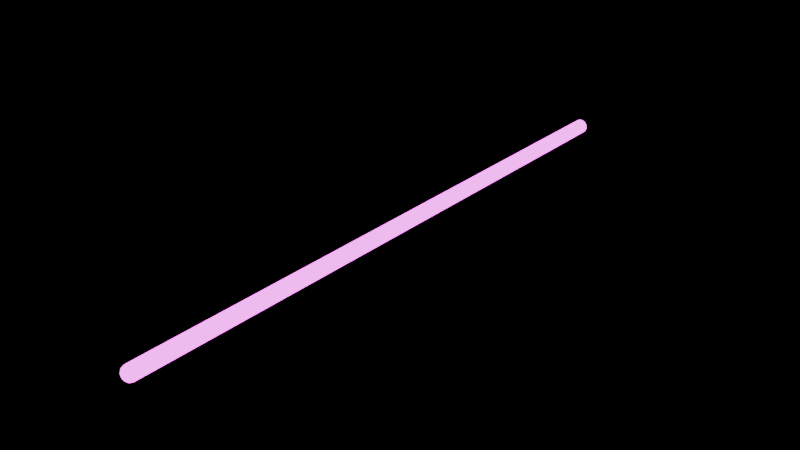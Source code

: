 # Source: bullet.blend  (saved by Blender 4.0.36; exported with 4.5.12 LTS)
import bpy
from mathutils import Matrix  # noqa: F401  (used for matrix-valued properties, if any)

bpy.ops.wm.read_factory_settings(use_empty=True)
scene = bpy.context.scene
scene.name = 'Scene'

# ---- collections
col_collection = bpy.data.collections.new('Collection'); scene.collection.children.link(col_collection)

# ---- images (referenced by path relative to the original .blend; pixels are not part of the script)
import os
ASSET_DIR = os.environ.get("B2B_ASSET_DIR", "")  # directory of the original .blend (textures are referenced by path, not embedded)
HERE = os.path.dirname(os.path.abspath(__file__))  # packed textures are extracted next to this script under _unpacked/

def load_image(name, relpath, width, height, colorspace="sRGB"):
    """Load a texture the original file referenced (path relative to the .blend, or extracted next to this script)."""
    p = next((c for c in (os.path.join(HERE, relpath), os.path.join(ASSET_DIR, relpath)) if relpath and os.path.exists(c)), "")
    if p:
        img = bpy.data.images.load(p, check_existing=True)
        img.name = name
    else:  # same state as the original file: an image datablock whose file is absent (Cycles renders it pink)
        img = bpy.data.images.new(name, width, height)
        img.source = "FILE"
        img.filepath = "//" + (relpath or name)
    img.colorspace_settings.name = colorspace
    return img
img_rgb_805050f8f9684483b2c4a490c45d10eb_luke_green_light_saber_lig = load_image('RGB_805050f8f9684483b2c4a490c45d10eb_Luke-green-light-saber_Lig', 'RGB_805050f8f9684483b2c4a490c45d10eb_Luke-green-light-saber_LightSaber_Rail_Emissive.png', 1024, 1024, 'sRGB')

# ---- materials (node trees are filled in below, after node groups)
mat_object_1_002 = bpy.data.materials.new('object_1.002')
mat_object_1_002.use_transparent_shadow = False
mat_object_1_002.diffuse_color = (0.698, 0.698, 0.698, 1.0)
mat_object_1_002.roughness = 0.9008

# ---- material node trees
mat_object_1_002.use_nodes = True; mat_object_1_002.node_tree.nodes.clear()
_N = mat_object_1_002.node_tree.nodes; _L = mat_object_1_002.node_tree.links
n0 = _N.new('ShaderNodeOutputMaterial'); n0.name = 'Material'; n0.location = (567, 686)
n1 = _N.new('ShaderNodeEmission'); n1.name = 'Emisión'; n1.location = (287, 686)
n1.inputs[1].default_value = 4.0
n2 = _N.new('ShaderNodeTexImage'); n2.name = 'Imagen'; n2.location = (-69, 636)
n2.image = img_rgb_805050f8f9684483b2c4a490c45d10eb_luke_green_light_saber_lig
_L.new(n1.outputs[0], n0.inputs[0])
_L.new(n2.outputs[0], n1.inputs[0])
n0.is_active_output = True

# ---- world
world_world = bpy.data.worlds.new('World'); scene.world = world_world
world_world.use_nodes = True; world_world.node_tree.nodes.clear()
_N = world_world.node_tree.nodes; _L = world_world.node_tree.links
n0 = _N.new('ShaderNodeOutputWorld'); n0.name = 'World Output'; n0.location = (300, 300)
n1 = _N.new('ShaderNodeBackground'); n1.name = 'Background'; n1.location = (10, 300)
n1.inputs[0].default_value = (0.0, 0.0, 0.0, 1.0)
_L.new(n1.outputs[0], n0.inputs[0])
n0.is_active_output = True
world_world.color = (0.05088, 0.05088, 0.05088)
world_world.use_sun_shadow = False
world_world.sun_shadow_jitter_overblur = 0.0

# ---- meshes
me_object_1_002 = bpy.data.meshes.new('object_1.002')
me_object_1_002.from_pydata([(0.2146, 0.04268, -15.25), (0.2146, 0.04268, 3.006), (0.2146, -0.04268, -15.25), (0.2146, -0.04268, 3.006), (0.1819, -0.1216, -15.25), (0.1819, -0.1216, 3.006), (0.1216, -0.1819, -15.25), (0.1216, -0.1819, 3.006), (0.04268, -0.2146, -15.25), (0.04268, -0.2146, 3.006), (-0.04268, -0.2146, -15.25), (-0.04268, -0.2146, 3.006), (-0.1216, -0.1819, -15.25), (-0.1216, -0.1819, 3.006), (-0.1819, -0.1216, -15.25), (-0.1819, -0.1216, 3.006), (-0.2146, -0.04268, -15.25), (-0.2146, -0.04268, 3.006), (0.1917, 0.03814, 3.092), (0.1917, -0.03814, 3.092), (0.1625, -0.1086, 3.092), (0.1086, -0.1625, 3.092), (0.03814, -0.1917, 3.092), (-0.03814, -0.1917, 3.092), (-0.1086, -0.1625, 3.092), (-0.1625, -0.1086, 3.092), (-0.1917, -0.03814, 3.092), (0.1292, 0.02569, 3.154), (0.1292, -0.02569, 3.154), (0.1095, -0.07317, 3.154), (0.07317, -0.1095, 3.154), (0.02569, -0.1292, 3.154), (-0.02569, -0.1292, 3.154), (-0.07317, -0.1095, 3.154), (-0.1095, -0.07317, 3.154), (-0.1292, -0.02569, 3.154), (0.04375, 0.008704, 3.177), (0.04375, -0.008704, 3.177), (0.0371, -0.02479, 3.177), (0.02479, -0.0371, 3.177), (0.008704, -0.04375, 3.177), (-0.008704, -0.04375, 3.177), (-0.02479, -0.0371, 3.177), (-0.0371, -0.02479, 3.177), (-0.04375, -0.008704, 3.177), (-0.2146, -0.04268, -15.25), (-0.2146, -0.04268, 3.006), (-0.2146, 0.04268, -15.25), (-0.2146, 0.04268, 3.006), (-0.1819, 0.1216, -15.25), (-0.1819, 0.1216, 3.006), (-0.1216, 0.1819, -15.25), (-0.1216, 0.1819, 3.006), (-0.04268, 0.2146, -15.25), (-0.04268, 0.2146, 3.006), (0.04268, 0.2146, -15.25), (0.04268, 0.2146, 3.006), (0.1216, 0.1819, -15.25), (0.1216, 0.1819, 3.006), (0.1819, 0.1216, -15.25), (0.1819, 0.1216, 3.006), (0.2146, 0.04268, -15.25), (0.2146, 0.04268, 3.006), (-0.1917, -0.03814, 3.092), (-0.1917, 0.03814, 3.092), (-0.1625, 0.1086, 3.092), (-0.1086, 0.1625, 3.092), (-0.03814, 0.1917, 3.092), (0.03814, 0.1917, 3.092), (0.1086, 0.1625, 3.092), (0.1625, 0.1086, 3.092), (0.1917, 0.03814, 3.092), (-0.1292, -0.02569, 3.154), (-0.1292, 0.02569, 3.154), (-0.1095, 0.07317, 3.154), (-0.07317, 0.1095, 3.154), (-0.02569, 0.1292, 3.154), (0.02569, 0.1292, 3.154), (0.07317, 0.1095, 3.154), (0.1095, 0.07317, 3.154), (0.1292, 0.02569, 3.154), (-0.04375, -0.008704, 3.177), (-0.04375, 0.008704, 3.177), (-0.0371, 0.02479, 3.177), (-0.02479, 0.0371, 3.177), (-0.008704, 0.04375, 3.177), (0.008704, 0.04375, 3.177), (0.02479, 0.0371, 3.177), (0.0371, 0.02479, 3.177), (0.04375, 0.008704, 3.177), (-0.04375, -0.008704, 3.177), (-0.0371, -0.02479, 3.177), (-0.04375, 0.008704, 3.177), (-0.0371, 0.02479, 3.177), (-0.02479, -0.0371, 3.177), (-0.02479, 0.0371, 3.177), (-0.008704, -0.04375, 3.177), (-0.008704, 0.04375, 3.177), (0.008704, -0.04375, 3.177), (0.008704, 0.04375, 3.177), (0.02479, -0.0371, 3.177), (0.02479, 0.0371, 3.177), (0.0371, -0.02479, 3.177), (0.0371, 0.02479, 3.177), (0.04375, -0.008704, 3.177), (0.04375, 0.008704, 3.177)], [], [(0, 1, 2), (1, 3, 2), (2, 3, 4), (3, 5, 4), (4, 5, 6), (5, 7, 6), (6, 7, 8), (7, 9, 8), (8, 9, 10), (9, 11, 10), (10, 11, 12), (11, 13, 12), (12, 13, 14), (13, 15, 14), (14, 15, 16), (15, 17, 16), (1, 18, 3), (18, 19, 3), (3, 19, 5), (19, 20, 5), (5, 20, 7), (20, 21, 7), (7, 21, 9), (21, 22, 9), (9, 22, 11), (22, 23, 11), (11, 23, 13), (23, 24, 13), (13, 24, 15), (24, 25, 15), (15, 25, 17), (25, 26, 17), (18, 27, 19), (27, 28, 19), (19, 28, 20), (28, 29, 20), (20, 29, 21), (29, 30, 21), (21, 30, 22), (30, 31, 22), (22, 31, 23), (31, 32, 23), (23, 32, 24), (32, 33, 24), (24, 33, 25), (33, 34, 25), (25, 34, 26), (34, 35, 26), (27, 36, 28), (36, 37, 28), (28, 37, 29), (37, 38, 29), (29, 38, 30), (38, 39, 30), (30, 39, 31), (39, 40, 31), (31, 40, 32), (40, 41, 32), (32, 41, 33), (41, 42, 33), (33, 42, 34), (42, 43, 34), (34, 43, 35), (43, 44, 35), (45, 46, 47), (46, 48, 47), (47, 48, 49), (48, 50, 49), (49, 50, 51), (50, 52, 51), (51, 52, 53), (52, 54, 53), (53, 54, 55), (54, 56, 55), (55, 56, 57), (56, 58, 57), (57, 58, 59), (58, 60, 59), (59, 60, 61), (60, 62, 61), (46, 63, 48), (63, 64, 48), (48, 64, 50), (64, 65, 50), (50, 65, 52), (65, 66, 52), (52, 66, 54), (66, 67, 54), (54, 67, 56), (67, 68, 56), (56, 68, 58), (68, 69, 58), (58, 69, 60), (69, 70, 60), (60, 70, 62), (70, 71, 62), (63, 72, 64), (72, 73, 64), (64, 73, 65), (73, 74, 65), (65, 74, 66), (74, 75, 66), (66, 75, 67), (75, 76, 67), (67, 76, 68), (76, 77, 68), (68, 77, 69), (77, 78, 69), (69, 78, 70), (78, 79, 70), (70, 79, 71), (79, 80, 71), (72, 81, 73), (81, 82, 73), (73, 82, 74), (82, 83, 74), (74, 83, 75), (83, 84, 75), (75, 84, 76), (84, 85, 76), (76, 85, 77), (85, 86, 77), (77, 86, 78), (86, 87, 78), (78, 87, 79), (87, 88, 79), (79, 88, 80), (88, 89, 80), (90, 91, 92), (91, 93, 92), (91, 94, 93), (94, 95, 93), (94, 96, 95), (96, 97, 95), (96, 98, 97), (98, 99, 97), (98, 100, 99), (100, 101, 99), (100, 102, 101), (102, 103, 101), (102, 104, 103), (104, 105, 103)])
_uv = me_object_1_002.uv_layers.new(name='UVMap')
_uv.uv.foreach_set('vector', [0.1343, 0.000871, 0.1343, 0.9514, 0.1175, 0.000871, 0.1343, 0.9514, 0.1162, 0.9451, 0.1175, 0.000871, 0.1175, 0.000871, 0.1162, 0.9451, 0.1008, 0.000749, 0.1162, 0.9451, 0.09962, 0.9407, 0.1008, 0.000749, 0.1008, 0.000749, 0.09962, 0.9407, 0.08403, 0.000627, 0.09962, 0.9407, 0.0841, 0.9383, 0.08403, 0.000627, 0.08403, 0.000627, 0.0841, 0.9383, 0.06724, 0.000627, 0.0841, 0.9383, 0.06911, 0.9375, 0.06724, 0.000627, 0.06724, 0.000627, 0.06911, 0.9375, 0.05049, 0.000505, 0.06911, 0.9375, 0.0541, 0.9384, 0.05049, 0.000505, 0.05049, 0.000505, 0.0541, 0.9384, 0.03375, 0.000505, 0.0541, 0.9384, 0.03854, 0.9408, 0.03375, 0.000505, 0.03375, 0.000505, 0.03854, 0.9408, 0.01696, 0.000383, 0.03854, 0.9408, 0.02206, 0.9448, 0.01696, 0.000383, 0.01696, 0.000383, 0.02206, 0.9448, 0.000383, 0.000383, 0.02206, 0.9448, 0.00429, 0.9501, 0.000383, 0.000383, 0.1343, 0.9514, 0.1239, 0.9719, 0.1162, 0.9451, 0.1239, 0.9719, 0.109, 0.9624, 0.1162, 0.9451, 0.1162, 0.9451, 0.109, 0.9624, 0.09962, 0.9407, 0.109, 0.9624, 0.09541, 0.9566, 0.09962, 0.9407, 0.09962, 0.9407, 0.09541, 0.9566, 0.0841, 0.9383, 0.09541, 0.9566, 0.0823, 0.9534, 0.0841, 0.9383, 0.0841, 0.9383, 0.0823, 0.9534, 0.06911, 0.9375, 0.0823, 0.9534, 0.06938, 0.9524, 0.06911, 0.9375, 0.06911, 0.9375, 0.06938, 0.9524, 0.0541, 0.9384, 0.06938, 0.9524, 0.05644, 0.9534, 0.0541, 0.9384, 0.0541, 0.9384, 0.05644, 0.9534, 0.03854, 0.9408, 0.05644, 0.9534, 0.04309, 0.9567, 0.03854, 0.9408, 0.03854, 0.9408, 0.04309, 0.9567, 0.02206, 0.9448, 0.04309, 0.9567, 0.02895, 0.9623, 0.02206, 0.9448, 0.02206, 0.9448, 0.02895, 0.9623, 0.00429, 0.9501, 0.02895, 0.9623, 0.01309, 0.9716, 0.00429, 0.9501, 0.1239, 0.9719, 0.1066, 0.9873, 0.109, 0.9624, 0.1066, 0.9873, 0.09826, 0.9781, 0.109, 0.9624, 0.109, 0.9624, 0.09826, 0.9781, 0.09541, 0.9566, 0.09826, 0.9781, 0.08902, 0.9724, 0.09541, 0.9566, 0.09541, 0.9566, 0.08902, 0.9724, 0.0823, 0.9534, 0.08902, 0.9724, 0.07937, 0.9692, 0.0823, 0.9534, 0.0823, 0.9534, 0.07937, 0.9692, 0.06938, 0.9524, 0.07937, 0.9692, 0.06962, 0.9683, 0.06938, 0.9524, 0.06938, 0.9524, 0.06962, 0.9683, 0.05644, 0.9534, 0.06962, 0.9683, 0.05977, 0.9695, 0.05644, 0.9534, 0.05644, 0.9534, 0.05977, 0.9695, 0.04309, 0.9567, 0.05977, 0.9695, 0.04998, 0.973, 0.04309, 0.9567, 0.04309, 0.9567, 0.04998, 0.973, 0.02895, 0.9623, 0.04998, 0.973, 0.0403, 0.9792, 0.02895, 0.9623, 0.02895, 0.9623, 0.0403, 0.9792, 0.01309, 0.9716, 0.0403, 0.9792, 0.03103, 0.9895, 0.01309, 0.9716, 0.1066, 0.9873, 0.08508, 0.9974, 0.09826, 0.9781, 0.08508, 0.9974, 0.08236, 0.9936, 0.09826, 0.9781, 0.09826, 0.9781, 0.08236, 0.9936, 0.08902, 0.9724, 0.08236, 0.9936, 0.07866, 0.9911, 0.08902, 0.9724, 0.08902, 0.9724, 0.07866, 0.9911, 0.07937, 0.9692, 0.07866, 0.9911, 0.07445, 0.9897, 0.07937, 0.9692, 0.07937, 0.9692, 0.07445, 0.9897, 0.06962, 0.9683, 0.07445, 0.9897, 0.07, 0.9895, 0.06962, 0.9683, 0.06962, 0.9683, 0.07, 0.9895, 0.05977, 0.9695, 0.07, 0.9895, 0.06561, 0.9903, 0.05977, 0.9695, 0.05977, 0.9695, 0.06561, 0.9903, 0.04998, 0.973, 0.06561, 0.9903, 0.0615, 0.9924, 0.04998, 0.973, 0.04998, 0.973, 0.0615, 0.9924, 0.0403, 0.9792, 0.0615, 0.9924, 0.05797, 0.9955, 0.0403, 0.9792, 0.0403, 0.9792, 0.05797, 0.9955, 0.03103, 0.9895, 0.05797, 0.9955, 0.05542, 0.9996, 0.03103, 0.9895, 0.269, 0.000871, 0.269, 0.9514, 0.2522, 0.000871, 0.269, 0.9514, 0.2509, 0.9451, 0.2522, 0.000871, 0.2522, 0.000871, 0.2509, 0.9451, 0.2355, 0.000749, 0.2509, 0.9451, 0.2343, 0.9407, 0.2355, 0.000749, 0.2355, 0.000749, 0.2343, 0.9407, 0.2187, 0.000627, 0.2343, 0.9407, 0.2188, 0.9383, 0.2187, 0.000627, 0.2187, 0.000627, 0.2188, 0.9383, 0.202, 0.000627, 0.2188, 0.9383, 0.2038, 0.9375, 0.202, 0.000627, 0.202, 0.000627, 0.2038, 0.9375, 0.1852, 0.000505, 0.2038, 0.9375, 0.1888, 0.9384, 0.1852, 0.000505, 0.1852, 0.000505, 0.1888, 0.9384, 0.1685, 0.000505, 0.1888, 0.9384, 0.1732, 0.9408, 0.1685, 0.000505, 0.1685, 0.000505, 0.1732, 0.9408, 0.1517, 0.000383, 0.1732, 0.9408, 0.1567, 0.9448, 0.1517, 0.000383, 0.1517, 0.000383, 0.1567, 0.9448, 0.1351, 0.000383, 0.1567, 0.9448, 0.139, 0.9501, 0.1351, 0.000383, 0.269, 0.9514, 0.2586, 0.9719, 0.2509, 0.9451, 0.2586, 0.9719, 0.2437, 0.9624, 0.2509, 0.9451, 0.2509, 0.9451, 0.2437, 0.9624, 0.2343, 0.9407, 0.2437, 0.9624, 0.2301, 0.9566, 0.2343, 0.9407, 0.2343, 0.9407, 0.2301, 0.9566, 0.2188, 0.9383, 0.2301, 0.9566, 0.217, 0.9534, 0.2188, 0.9383, 0.2188, 0.9383, 0.217, 0.9534, 0.2038, 0.9375, 0.217, 0.9534, 0.2041, 0.9524, 0.2038, 0.9375, 0.2038, 0.9375, 0.2041, 0.9524, 0.1888, 0.9384, 0.2041, 0.9524, 0.1911, 0.9534, 0.1888, 0.9384, 0.1888, 0.9384, 0.1911, 0.9534, 0.1732, 0.9408, 0.1911, 0.9534, 0.1778, 0.9567, 0.1732, 0.9408, 0.1732, 0.9408, 0.1778, 0.9567, 0.1567, 0.9448, 0.1778, 0.9567, 0.1637, 0.9623, 0.1567, 0.9448, 0.1567, 0.9448, 0.1637, 0.9623, 0.139, 0.9501, 0.1637, 0.9623, 0.1478, 0.9716, 0.139, 0.9501, 0.2586, 0.9719, 0.2413, 0.9873, 0.2437, 0.9624, 0.2413, 0.9873, 0.233, 0.9781, 0.2437, 0.9624, 0.2437, 0.9624, 0.233, 0.9781, 0.2301, 0.9566, 0.233, 0.9781, 0.2237, 0.9724, 0.2301, 0.9566, 0.2301, 0.9566, 0.2237, 0.9724, 0.217, 0.9534, 0.2237, 0.9724, 0.2141, 0.9692, 0.217, 0.9534, 0.217, 0.9534, 0.2141, 0.9692, 0.2041, 0.9524, 0.2141, 0.9692, 0.2043, 0.9683, 0.2041, 0.9524, 0.2041, 0.9524, 0.2043, 0.9683, 0.1911, 0.9534, 0.2043, 0.9683, 0.1945, 0.9695, 0.1911, 0.9534, 0.1911, 0.9534, 0.1945, 0.9695, 0.1778, 0.9567, 0.1945, 0.9695, 0.1847, 0.973, 0.1778, 0.9567, 0.1778, 0.9567, 0.1847, 0.973, 0.1637, 0.9623, 0.1847, 0.973, 0.175, 0.9792, 0.1637, 0.9623, 0.1637, 0.9623, 0.175, 0.9792, 0.1478, 0.9716, 0.175, 0.9792, 0.1657, 0.9895, 0.1478, 0.9716, 0.2413, 0.9873, 0.2198, 0.9974, 0.233, 0.9781, 0.2198, 0.9974, 0.2171, 0.9936, 0.233, 0.9781, 0.233, 0.9781, 0.2171, 0.9936, 0.2237, 0.9724, 0.2171, 0.9936, 0.2134, 0.9911, 0.2237, 0.9724, 0.2237, 0.9724, 0.2134, 0.9911, 0.2141, 0.9692, 0.2134, 0.9911, 0.2092, 0.9897, 0.2141, 0.9692, 0.2141, 0.9692, 0.2092, 0.9897, 0.2043, 0.9683, 0.2092, 0.9897, 0.2047, 0.9895, 0.2043, 0.9683, 0.2043, 0.9683, 0.2047, 0.9895, 0.1945, 0.9695, 0.2047, 0.9895, 0.2003, 0.9903, 0.1945, 0.9695, 0.1945, 0.9695, 0.2003, 0.9903, 0.1847, 0.973, 0.2003, 0.9903, 0.1962, 0.9924, 0.1847, 0.973, 0.1847, 0.973, 0.1962, 0.9924, 0.175, 0.9792, 0.1962, 0.9924, 0.1927, 0.9955, 0.175, 0.9792, 0.175, 0.9792, 0.1927, 0.9955, 0.1657, 0.9895, 0.1927, 0.9955, 0.1901, 0.9996, 0.1657, 0.9895, 0.2733, 0.000383, 0.2751, 0.000383, 0.2717, 0.001115, 0.2751, 0.000383, 0.2704, 0.002335, 0.2717, 0.001115, 0.2751, 0.000383, 0.2767, 0.001115, 0.2704, 0.002335, 0.2767, 0.001115, 0.2698, 0.003921, 0.2704, 0.002335, 0.2767, 0.001115, 0.278, 0.002335, 0.2698, 0.003921, 0.278, 0.002335, 0.2698, 0.005751, 0.2698, 0.003921, 0.278, 0.002335, 0.2787, 0.003921, 0.2698, 0.005751, 0.2787, 0.003921, 0.2704, 0.007337, 0.2698, 0.005751, 0.2787, 0.003921, 0.2787, 0.005751, 0.2704, 0.007337, 0.2787, 0.005751, 0.2717, 0.008556, 0.2704, 0.007337, 0.2787, 0.005751, 0.278, 0.007337, 0.2717, 0.008556, 0.278, 0.007337, 0.2733, 0.009288, 0.2717, 0.008556, 0.278, 0.007337, 0.2767, 0.008556, 0.2733, 0.009288, 0.2767, 0.008556, 0.2751, 0.009288, 0.2733, 0.009288])
me_object_1_002.materials.append(mat_object_1_002)
me_object_1_002.update()
me_object_1_002.normals_split_custom_set([tuple(v) for v in zip(*[iter([0.9808, 0.1951, 0.002198, 0.9718, 0.195, 0.1329, 0.9808, -0.1951, 0.002189, 0.9718, 0.195, 0.1329, 0.9718, -0.195, 0.1329, 0.9808, -0.1951, 0.002175, 0.9808, -0.1951, 0.002197, 0.9718, -0.195, 0.1329, 0.8315, -0.5556, 0.00219, 0.9718, -0.195, 0.1329, 0.8255, -0.5485, 0.1329, 0.8315, -0.5556, 0.002175, 0.8315, -0.5556, 0.002198, 0.8255, -0.5485, 0.1329, 0.5556, -0.8315, 0.002189, 0.8255, -0.5485, 0.1329, 0.5501, -0.8245, 0.1329, 0.5556, -0.8315, 0.002175, 0.5556, -0.8315, 0.002198, 0.5501, -0.8245, 0.1329, 0.1951, -0.9808, 0.002189, 0.5501, -0.8245, 0.1329, 0.1968, -0.9714, 0.1329, 0.1951, -0.9808, 0.002174, 0.1951, -0.9808, 0.002198, 0.1968, -0.9714, 0.1329, -0.1951, -0.9808, 0.002189, 0.1968, -0.9714, 0.1329, -0.1931, -0.9721, 0.1329, -0.1951, -0.9808, 0.002175, -0.1951, -0.9808, 0.002197, -0.1931, -0.9721, 0.1329, -0.5556, -0.8315, 0.00219, -0.1931, -0.9721, 0.1329, -0.5532, -0.8224, 0.1329, -0.5556, -0.8315, 0.002175, -0.5556, -0.8315, 0.002198, -0.5532, -0.8224, 0.1329, -0.8315, -0.5556, 0.002189, -0.5532, -0.8224, 0.1329, -0.8235, -0.5516, 0.1329, -0.8315, -0.5556, 0.002175, -0.8315, -0.5556, 0.002198, -0.8234, -0.5516, 0.1329, -0.9808, -0.1951, 0.002189, -0.8234, -0.5516, 0.1329, -0.9725, -0.1913, 0.1329, -0.9808, -0.1951, 0.002174, 0.9718, 0.195, 0.1329, 0.8538, 0.1725, 0.4911, 0.9718, -0.195, 0.1329, 0.8538, 0.1725, 0.4912, 0.8538, -0.1725, 0.4912, 0.9718, -0.195, 0.1329, 0.9718, -0.195, 0.1329, 0.8538, -0.1725, 0.4911, 0.8255, -0.5485, 0.1329, 0.8538, -0.1725, 0.4911, 0.7241, -0.4841, 0.4912, 0.8255, -0.5485, 0.1329, 0.8255, -0.5485, 0.1329, 0.7241, -0.4841, 0.4912, 0.5501, -0.8245, 0.1329, 0.7241, -0.4841, 0.4912, 0.4857, -0.7231, 0.4911, 0.5501, -0.8245, 0.1329, 0.55, -0.8245, 0.1329, 0.4857, -0.7231, 0.4911, 0.1968, -0.9714, 0.1329, 0.4857, -0.7231, 0.4911, 0.1669, -0.8549, 0.4911, 0.1968, -0.9714, 0.1329, 0.1968, -0.9714, 0.1329, 0.1669, -0.8549, 0.4912, -0.1931, -0.9721, 0.1328, 0.1669, -0.8549, 0.4912, -0.1706, -0.8542, 0.4911, -0.1931, -0.9721, 0.1328, -0.1932, -0.9721, 0.1329, -0.1707, -0.8542, 0.4911, -0.5532, -0.8224, 0.1329, -0.1706, -0.8542, 0.4912, -0.4826, -0.7252, 0.4911, -0.5532, -0.8224, 0.1329, -0.5532, -0.8224, 0.1329, -0.4826, -0.7252, 0.4912, -0.8234, -0.5516, 0.1329, -0.4826, -0.7252, 0.4912, -0.7262, -0.481, 0.4911, -0.8234, -0.5516, 0.1329, -0.8234, -0.5516, 0.1329, -0.7262, -0.481, 0.4912, -0.9725, -0.1913, 0.1329, -0.7262, -0.481, 0.4911, -0.8546, -0.1688, 0.4911, -0.9725, -0.1913, 0.1329, 0.8538, 0.1725, 0.4912, 0.5064, 0.09737, 0.8568, 0.8538, -0.1725, 0.4912, 0.5065, 0.09738, 0.8567, 0.5065, -0.09738, 0.8567, 0.8538, -0.1725, 0.4911, 0.8538, -0.1725, 0.4912, 0.5064, -0.09738, 0.8568, 0.7241, -0.4841, 0.4912, 0.5064, -0.09734, 0.8568, 0.4301, -0.2845, 0.8568, 0.7241, -0.4841, 0.4911, 0.7241, -0.4841, 0.4912, 0.43, -0.2845, 0.8568, 0.4857, -0.7231, 0.4911, 0.4301, -0.2845, 0.8568, 0.2877, -0.428, 0.8568, 0.4857, -0.7231, 0.4911, 0.4857, -0.7231, 0.4912, 0.2877, -0.428, 0.8568, 0.1669, -0.8549, 0.4911, 0.2877, -0.428, 0.8568, 0.1011, -0.5057, 0.8568, 0.167, -0.8549, 0.4911, 0.1669, -0.8549, 0.4911, 0.101, -0.5057, 0.8568, -0.1706, -0.8542, 0.4911, 0.1011, -0.5057, 0.8568, -0.101, -0.5057, 0.8568, -0.1707, -0.8542, 0.4911, -0.1706, -0.8542, 0.4911, -0.1011, -0.5057, 0.8568, -0.4826, -0.7252, 0.4911, -0.1011, -0.5057, 0.8568, -0.2877, -0.428, 0.8568, -0.4826, -0.7252, 0.4911, -0.4826, -0.7252, 0.4911, -0.2877, -0.428, 0.8568, -0.7262, -0.481, 0.4912, -0.2877, -0.428, 0.8568, -0.4301, -0.2846, 0.8568, -0.7262, -0.481, 0.4911, -0.7263, -0.481, 0.4911, -0.4301, -0.2845, 0.8568, -0.8546, -0.1688, 0.4911, -0.4301, -0.2845, 0.8568, -0.5064, -0.09736, 0.8568, -0.8546, -0.1688, 0.4912, 0.5064, 0.0974, 0.8568, 0.1406, 0.02963, 0.9896, 0.5064, -0.09739, 0.8568, 0.1406, 0.02964, 0.9896, 0.1406, -0.02964, 0.9896, 0.5065, -0.09736, 0.8568, 0.5064, -0.09738, 0.8568, 0.1406, -0.02962, 0.9896, 0.4301, -0.2845, 0.8568, 0.1404, -0.02963, 0.9896, 0.1207, -0.07768, 0.9896, 0.4299, -0.2846, 0.8569, 0.4301, -0.2845, 0.8568, 0.1209, -0.07767, 0.9896, 0.2877, -0.428, 0.8568, 0.1207, -0.07767, 0.9896, 0.07908, -0.1199, 0.9896, 0.2875, -0.428, 0.8568, 0.2877, -0.428, 0.8568, 0.07927, -0.1199, 0.9896, 0.1011, -0.5057, 0.8568, 0.07902, -0.1199, 0.9896, 0.03123, -0.1402, 0.9896, 0.1008, -0.5057, 0.8568, 0.1011, -0.5057, 0.8568, 0.03147, -0.1402, 0.9896, -0.1011, -0.5057, 0.8568, 0.03146, -0.1402, 0.9896, -0.0278, -0.141, 0.9896, -0.1011, -0.5057, 0.8568, -0.1011, -0.5057, 0.8568, -0.02778, -0.141, 0.9896, -0.2877, -0.428, 0.8568, -0.02776, -0.141, 0.9896, -0.08229, -0.1178, 0.9896, -0.2877, -0.428, 0.8568, -0.2877, -0.428, 0.8568, -0.08232, -0.1178, 0.9896, -0.43, -0.2845, 0.8568, -0.08233, -0.1178, 0.9896, -0.1188, -0.08078, 0.9896, -0.4301, -0.2846, 0.8568, -0.4301, -0.2845, 0.8568, -0.1188, -0.08079, 0.9896, -0.5064, -0.09738, 0.8568, -0.1188, -0.0808, 0.9896, -0.1413, -0.02598, 0.9896, -0.5064, -0.09736, 0.8568, -0.9808, -0.1951, 0.002198, -0.9725, -0.1913, 0.1329, -0.9808, 0.1951, 0.002189, -0.9725, -0.1913, 0.1329, -0.9725, 0.1913, 0.1329, -0.9808, 0.1951, 0.002175, -0.9808, 0.1951, 0.002197, -0.9725, 0.1913, 0.1329, -0.8315, 0.5556, 0.00219, -0.9725, 0.1913, 0.1329, -0.8234, 0.5516, 0.1329, -0.8315, 0.5556, 0.002175, -0.8315, 0.5556, 0.002198, -0.8234, 0.5516, 0.1329, -0.5556, 0.8315, 0.002189, -0.8234, 0.5516, 0.1329, -0.5532, 0.8224, 0.1329, -0.5556, 0.8315, 0.002175, -0.5556, 0.8315, 0.002198, -0.5532, 0.8224, 0.1329, -0.1951, 0.9808, 0.002189, -0.5532, 0.8224, 0.1329, -0.1931, 0.9721, 0.1329, -0.1951, 0.9808, 0.002174, -0.1951, 0.9808, 0.002198, -0.1931, 0.9721, 0.1329, 0.1951, 0.9808, 0.002189, -0.1931, 0.9721, 0.1329, 0.1968, 0.9714, 0.1329, 0.1951, 0.9808, 0.002175, 0.1951, 0.9808, 0.002197, 0.1968, 0.9714, 0.1329, 0.5556, 0.8315, 0.00219, 0.1968, 0.9714, 0.1329, 0.5501, 0.8245, 0.1329, 0.5556, 0.8315, 0.002175, 0.5556, 0.8315, 0.002198, 0.5501, 0.8245, 0.1329, 0.8315, 0.5556, 0.002189, 0.5501, 0.8245, 0.1329, 0.8255, 0.5485, 0.1329, 0.8315, 0.5556, 0.002175, 0.8315, 0.5556, 0.002198, 0.8255, 0.5485, 0.1329, 0.9808, 0.1951, 0.002189, 0.8255, 0.5485, 0.1329, 0.9718, 0.195, 0.1329, 0.9808, 0.1951, 0.002174, -0.9725, -0.1913, 0.1328, -0.8546, -0.1688, 0.4911, -0.9725, 0.1913, 0.1329, -0.8546, -0.1688, 0.4912, -0.8546, 0.1688, 0.4912, -0.9725, 0.1913, 0.1329, -0.9725, 0.1913, 0.1329, -0.8546, 0.1688, 0.4912, -0.8234, 0.5516, 0.1329, -0.8546, 0.1688, 0.4912, -0.7262, 0.481, 0.4912, -0.8234, 0.5516, 0.1329, -0.8234, 0.5516, 0.1329, -0.7262, 0.481, 0.4911, -0.5532, 0.8224, 0.1329, -0.7262, 0.481, 0.4911, -0.4826, 0.7252, 0.4912, -0.5532, 0.8224, 0.1329, -0.5532, 0.8224, 0.1329, -0.4826, 0.7252, 0.4912, -0.1931, 0.9721, 0.1329, -0.4826, 0.7252, 0.4911, -0.1706, 0.8542, 0.4911, -0.1931, 0.9721, 0.1329, -0.1931, 0.9721, 0.1329, -0.1706, 0.8542, 0.4911, 0.1968, 0.9714, 0.1329, -0.1706, 0.8542, 0.4912, 0.1669, 0.8549, 0.4912, 0.1968, 0.9714, 0.1329, 0.1968, 0.9714, 0.1329, 0.1669, 0.8549, 0.4911, 0.55, 0.8245, 0.1329, 0.1669, 0.8549, 0.4912, 0.4857, 0.7231, 0.4912, 0.5501, 0.8245, 0.1329, 0.5501, 0.8245, 0.1329, 0.4857, 0.7231, 0.4911, 0.8256, 0.5484, 0.1329, 0.4857, 0.7231, 0.4912, 0.7241, 0.4842, 0.4911, 0.8255, 0.5485, 0.1329, 0.8255, 0.5485, 0.1329, 0.7241, 0.4841, 0.4911, 0.9718, 0.195, 0.1329, 0.7241, 0.4842, 0.4912, 0.8538, 0.1725, 0.4912, 0.9718, 0.195, 0.1329, -0.8546, -0.1688, 0.4911, -0.5064, -0.09735, 0.8568, -0.8546, 0.1688, 0.4912, -0.5064, -0.09736, 0.8568, -0.5064, 0.09736, 0.8568, -0.8546, 0.1688, 0.4911, -0.8546, 0.1688, 0.4911, -0.5064, 0.09735, 0.8568, -0.7262, 0.481, 0.4912, -0.5064, 0.09737, 0.8568, -0.4301, 0.2845, 0.8568, -0.7262, 0.481, 0.4912, -0.7262, 0.481, 0.4912, -0.43, 0.2845, 0.8568, -0.4826, 0.7252, 0.4912, -0.4301, 0.2845, 0.8568, -0.2877, 0.428, 0.8568, -0.4826, 0.7252, 0.4911, -0.4826, 0.7252, 0.4912, -0.2877, 0.428, 0.8568, -0.1706, 0.8542, 0.4911, -0.2877, 0.428, 0.8568, -0.1011, 0.5057, 0.8568, -0.1706, 0.8542, 0.4912, -0.1706, 0.8542, 0.4911, -0.101, 0.5057, 0.8568, 0.1669, 0.8549, 0.4911, -0.1011, 0.5057, 0.8568, 0.101, 0.5057, 0.8568, 0.167, 0.8549, 0.4911, 0.1669, 0.8549, 0.4912, 0.1011, 0.5057, 0.8568, 0.4857, 0.7231, 0.4911, 0.1011, 0.5057, 0.8568, 0.2877, 0.428, 0.8568, 0.4857, 0.7231, 0.4911, 0.4857, 0.7231, 0.4911, 0.2877, 0.428, 0.8568, 0.7241, 0.4841, 0.4912, 0.2876, 0.428, 0.8568, 0.4301, 0.2846, 0.8568, 0.7241, 0.4841, 0.4912, 0.7241, 0.4841, 0.4911, 0.4301, 0.2845, 0.8568, 0.8539, 0.1725, 0.4911, 0.43, 0.2845, 0.8568, 0.5064, 0.09736, 0.8568, 0.8538, 0.1725, 0.4911, -0.5064, -0.09736, 0.8568, -0.1413, -0.02597, 0.9896, -0.5064, 0.09739, 0.8568, -0.1413, -0.02598, 0.9896, -0.1413, 0.02597, 0.9896, -0.5064, 0.09738, 0.8568, -0.5064, 0.09738, 0.8568, -0.1414, 0.02598, 0.9896, -0.4301, 0.2845, 0.8568, -0.1415, 0.02598, 0.9896, -0.119, 0.0808, 0.9896, -0.4302, 0.2846, 0.8567, -0.4301, 0.2845, 0.8568, -0.1188, 0.08081, 0.9896, -0.2877, 0.428, 0.8568, -0.119, 0.08079, 0.9896, -0.08249, 0.1178, 0.9896, -0.2878, 0.428, 0.8567, -0.2877, 0.428, 0.8568, -0.08234, 0.1178, 0.9896, -0.1011, 0.5057, 0.8568, -0.08214, 0.1178, 0.9896, -0.02761, 0.141, 0.9896, -0.1009, 0.5057, 0.8568, -0.1011, 0.5057, 0.8568, -0.0278, 0.141, 0.9896, 0.1011, 0.5057, 0.8568, -0.0278, 0.141, 0.9896, 0.03145, 0.1402, 0.9896, 0.1011, 0.5057, 0.8568, 0.1011, 0.5057, 0.8568, 0.03146, 0.1402, 0.9896, 0.2877, 0.428, 0.8568, 0.0314, 0.1402, 0.9896, 0.07919, 0.1198, 0.9896, 0.2876, 0.428, 0.8568, 0.2877, 0.428, 0.8568, 0.07932, 0.1198, 0.9896, 0.4302, 0.2845, 0.8567, 0.07924, 0.1199, 0.9896, 0.1209, 0.07768, 0.9896, 0.4301, 0.2845, 0.8568, 0.4301, 0.2845, 0.8568, 0.1209, 0.07769, 0.9896, 0.5065, 0.09738, 0.8567, 0.1209, 0.07769, 0.9896, 0.1407, 0.02963, 0.9896, 0.5065, 0.09736, 0.8568, -0.1403, -0.02597, 0.9898, -0.1178, -0.08081, 0.9897, -0.1403, 0.02598, 0.9898, -0.1191, -0.0808, 0.9896, -0.1191, 0.0808, 0.9896, -0.1416, 0.02598, 0.9896, -0.1188, -0.08081, 0.9896, -0.08228, -0.1178, 0.9896, -0.1188, 0.08081, 0.9896, -0.08245, -0.1177, 0.9896, -0.08245, 0.1177, 0.9896, -0.1189, 0.0808, 0.9896, -0.08234, -0.1178, 0.9896, -0.02782, -0.141, 0.9896, -0.08235, 0.1178, 0.9896, -0.02773, -0.141, 0.9896, -0.02773, 0.141, 0.9896, -0.08227, 0.1178, 0.9896, -0.0278, -0.141, 0.9896, 0.03147, -0.1402, 0.9896, -0.0278, 0.141, 0.9896, 0.03145, -0.1402, 0.9896, 0.03146, 0.1402, 0.9896, -0.02782, 0.141, 0.9896, 0.03146, -0.1402, 0.9896, 0.07926, -0.1199, 0.9896, 0.03146, 0.1402, 0.9896, 0.07916, -0.1199, 0.9896, 0.07915, 0.1199, 0.9896, 0.03135, 0.1402, 0.9896, 0.07949, -0.1199, 0.9896, 0.1211, -0.07771, 0.9896, 0.07948, 0.1199, 0.9896, 0.1207, -0.07768, 0.9897, 0.1207, 0.07767, 0.9897, 0.07906, 0.1199, 0.9896, 0.1213, -0.07768, 0.9896, 0.141, -0.02963, 0.9896, 0.1213, 0.07769, 0.9896, 0.1401, -0.02964, 0.9897, 0.1401, 0.02963, 0.9897, 0.1204, 0.07768, 0.9897])] * 3)])

# ---- objects
ob_object_1 = bpy.data.objects.new('object_1', me_object_1_002)

# ---- transforms, parenting, visibility, modifiers, constraints
ob_object_1.location = (0.0, 0.0, 0.0)
ob_object_1.rotation_euler = (1.571, -0.0, 0.0)

# ---- collection membership
col_collection.objects.link(ob_object_1)

# ---- scene / render settings (as saved in the file)
scene.frame_start = 1; scene.frame_end = 250; scene.frame_set(1)
scene.render.engine = 'BLENDER_EEVEE_NEXT'
scene.cycles.sampling_pattern = 'TABULATED_SOBOL'
bpy.context.view_layer.update()

# ---- added for rendering (the .blend has no active camera): camera
cam_auto = bpy.data.cameras.new('AutoCamera')
cam_auto.lens = 50.0
cam_auto.sensor_width = 36.0
cam_auto.clip_end = 1000.0
ob_auto_camera = bpy.data.objects.new('AutoCamera', cam_auto)
scene.collection.objects.link(ob_auto_camera)
ob_auto_camera.location = (17.0625, -14.4366, 13.65)
ob_auto_camera.rotation_euler = (1.09748, -7.21219e-08, 0.694738)
scene.camera = ob_auto_camera
bpy.context.view_layer.update()

